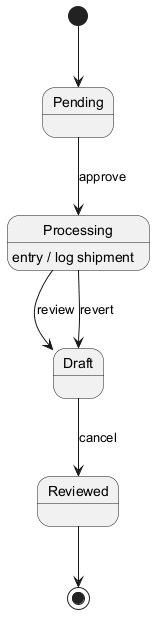

The diagram above was rendered by PlantUML. Its source (embedded in the PNG):
@startuml
skinparam backgroundColor #FFFFFF
skinparam classBackgroundColor #F1F8E9
skinparam classBorderColor #33691E
[*] --> Pending
Pending --> Processing : approve
Processing --> Draft : review
Processing : entry / log shipment
Draft --> Reviewed : cancel
Processing --> Draft : revert
Reviewed --> [*]
@enduml